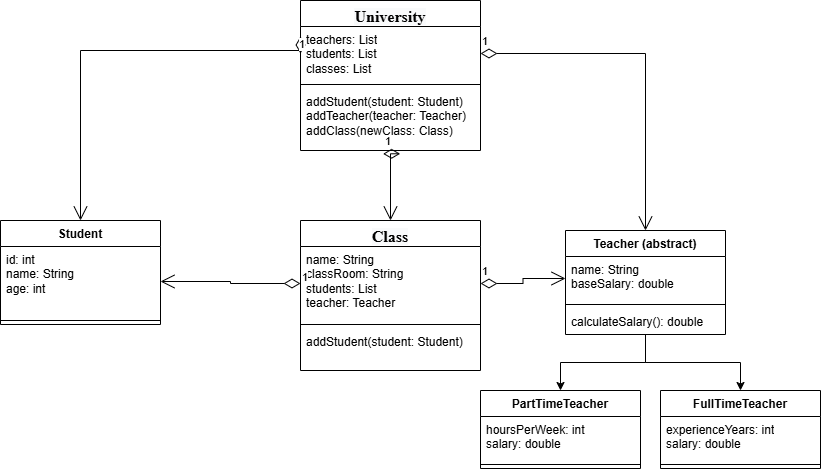

The diagram above was exported from draw.io. Its source (the exported page's mxGraphModel, read from the mxfile embedded in the PNG):
<mxGraphModel dx="786" dy="455" grid="1" gridSize="10" guides="1" tooltips="1" connect="1" arrows="1" fold="1" page="1" pageScale="1" pageWidth="850" pageHeight="1100" math="0" shadow="0">
  <root>
    <mxCell id="0" />
    <mxCell id="1" parent="0" />
    <mxCell id="lqtGU-nDeJ-iM4wKjBBS-1" value="&lt;span style=&quot;box-sizing: border-box; border: 0px solid rgb(229, 231, 235); --tw-border-spacing-x: 0; --tw-border-spacing-y: 0; --tw-translate-x: 0; --tw-translate-y: 0; --tw-rotate: 0; --tw-skew-x: 0; --tw-skew-y: 0; --tw-scale-x: 1; --tw-scale-y: 1; --tw-pan-x: ; --tw-pan-y: ; --tw-pinch-zoom: ; --tw-scroll-snap-strictness: proximity; --tw-gradient-from-position: ; --tw-gradient-via-position: ; --tw-gradient-to-position: ; --tw-ordinal: ; --tw-slashed-zero: ; --tw-numeric-figure: ; --tw-numeric-spacing: ; --tw-numeric-fraction: ; --tw-ring-inset: ; --tw-ring-offset-width: 0px; --tw-ring-offset-color: #fff; --tw-ring-color: rgba(59,130,246,.5); --tw-ring-offset-shadow: 0 0 #0000; --tw-ring-shadow: 0 0 #0000; --tw-shadow: 0 0 #0000; --tw-shadow-colored: 0 0 #0000; --tw-blur: ; --tw-brightness: ; --tw-contrast: ; --tw-grayscale: ; --tw-hue-rotate: ; --tw-invert: ; --tw-saturate: ; --tw-sepia: ; --tw-drop-shadow: ; --tw-backdrop-blur: ; --tw-backdrop-brightness: ; --tw-backdrop-contrast: ; --tw-backdrop-grayscale: ; --tw-backdrop-hue-rotate: ; --tw-backdrop-invert: ; --tw-backdrop-opacity: ; --tw-backdrop-saturate: ; --tw-backdrop-sepia: ; color: var(--tw-prose-bold); font-family: __Inter_d65c78, __Inter_Fallback_d65c78; font-size: 16px; text-align: left; background-color: rgb(249, 250, 251);&quot;&gt;Class&lt;/span&gt;" style="swimlane;fontStyle=1;align=center;verticalAlign=top;childLayout=stackLayout;horizontal=1;startSize=26;horizontalStack=0;resizeParent=1;resizeParentMax=0;resizeLast=0;collapsible=1;marginBottom=0;whiteSpace=wrap;html=1;" vertex="1" parent="1">
      <mxGeometry x="320" y="240" width="180" height="150" as="geometry" />
    </mxCell>
    <mxCell id="lqtGU-nDeJ-iM4wKjBBS-2" value="&lt;div&gt;name: String&lt;/div&gt;&lt;div&gt;classRoom: String&lt;/div&gt;&lt;div&gt;students: List&lt;/div&gt;&lt;div&gt;teacher: Teacher&lt;/div&gt;" style="text;strokeColor=none;fillColor=none;align=left;verticalAlign=top;spacingLeft=4;spacingRight=4;overflow=hidden;rotatable=0;points=[[0,0.5],[1,0.5]];portConstraint=eastwest;whiteSpace=wrap;html=1;" vertex="1" parent="lqtGU-nDeJ-iM4wKjBBS-1">
      <mxGeometry y="26" width="180" height="74" as="geometry" />
    </mxCell>
    <mxCell id="lqtGU-nDeJ-iM4wKjBBS-3" value="" style="line;strokeWidth=1;fillColor=none;align=left;verticalAlign=middle;spacingTop=-1;spacingLeft=3;spacingRight=3;rotatable=0;labelPosition=right;points=[];portConstraint=eastwest;strokeColor=inherit;" vertex="1" parent="lqtGU-nDeJ-iM4wKjBBS-1">
      <mxGeometry y="100" width="180" height="8" as="geometry" />
    </mxCell>
    <mxCell id="lqtGU-nDeJ-iM4wKjBBS-4" value="addStudent(student: Student)" style="text;strokeColor=none;fillColor=none;align=left;verticalAlign=top;spacingLeft=4;spacingRight=4;overflow=hidden;rotatable=0;points=[[0,0.5],[1,0.5]];portConstraint=eastwest;whiteSpace=wrap;html=1;" vertex="1" parent="lqtGU-nDeJ-iM4wKjBBS-1">
      <mxGeometry y="108" width="180" height="42" as="geometry" />
    </mxCell>
    <mxCell id="lqtGU-nDeJ-iM4wKjBBS-5" value="&lt;span style=&quot;box-sizing: border-box; border: 0px solid rgb(229, 231, 235); --tw-border-spacing-x: 0; --tw-border-spacing-y: 0; --tw-translate-x: 0; --tw-translate-y: 0; --tw-rotate: 0; --tw-skew-x: 0; --tw-skew-y: 0; --tw-scale-x: 1; --tw-scale-y: 1; --tw-pan-x: ; --tw-pan-y: ; --tw-pinch-zoom: ; --tw-scroll-snap-strictness: proximity; --tw-gradient-from-position: ; --tw-gradient-via-position: ; --tw-gradient-to-position: ; --tw-ordinal: ; --tw-slashed-zero: ; --tw-numeric-figure: ; --tw-numeric-spacing: ; --tw-numeric-fraction: ; --tw-ring-inset: ; --tw-ring-offset-width: 0px; --tw-ring-offset-color: #fff; --tw-ring-color: rgba(59,130,246,.5); --tw-ring-offset-shadow: 0 0 #0000; --tw-ring-shadow: 0 0 #0000; --tw-shadow: 0 0 #0000; --tw-shadow-colored: 0 0 #0000; --tw-blur: ; --tw-brightness: ; --tw-contrast: ; --tw-grayscale: ; --tw-hue-rotate: ; --tw-invert: ; --tw-saturate: ; --tw-sepia: ; --tw-drop-shadow: ; --tw-backdrop-blur: ; --tw-backdrop-brightness: ; --tw-backdrop-contrast: ; --tw-backdrop-grayscale: ; --tw-backdrop-hue-rotate: ; --tw-backdrop-invert: ; --tw-backdrop-opacity: ; --tw-backdrop-saturate: ; --tw-backdrop-sepia: ; color: var(--tw-prose-bold); font-family: __Inter_d65c78, __Inter_Fallback_d65c78; font-size: 16px; text-align: left; background-color: rgb(249, 250, 251);&quot;&gt;University&lt;/span&gt;" style="swimlane;fontStyle=1;align=center;verticalAlign=top;childLayout=stackLayout;horizontal=1;startSize=26;horizontalStack=0;resizeParent=1;resizeParentMax=0;resizeLast=0;collapsible=1;marginBottom=0;whiteSpace=wrap;html=1;" vertex="1" parent="1">
      <mxGeometry x="320" y="20" width="180" height="150" as="geometry" />
    </mxCell>
    <mxCell id="lqtGU-nDeJ-iM4wKjBBS-6" value="&lt;div&gt;teachers: List&lt;/div&gt;&lt;div&gt;students: List&lt;/div&gt;&lt;div&gt;classes: List&lt;/div&gt;" style="text;strokeColor=none;fillColor=none;align=left;verticalAlign=top;spacingLeft=4;spacingRight=4;overflow=hidden;rotatable=0;points=[[0,0.5],[1,0.5]];portConstraint=eastwest;whiteSpace=wrap;html=1;" vertex="1" parent="lqtGU-nDeJ-iM4wKjBBS-5">
      <mxGeometry y="26" width="180" height="54" as="geometry" />
    </mxCell>
    <mxCell id="lqtGU-nDeJ-iM4wKjBBS-7" value="" style="line;strokeWidth=1;fillColor=none;align=left;verticalAlign=middle;spacingTop=-1;spacingLeft=3;spacingRight=3;rotatable=0;labelPosition=right;points=[];portConstraint=eastwest;strokeColor=inherit;" vertex="1" parent="lqtGU-nDeJ-iM4wKjBBS-5">
      <mxGeometry y="80" width="180" height="8" as="geometry" />
    </mxCell>
    <mxCell id="lqtGU-nDeJ-iM4wKjBBS-8" value="&lt;div&gt;addStudent(student: Student)&lt;/div&gt;&lt;div&gt;addTeacher(teacher: Teacher)&lt;/div&gt;&lt;div&gt;addClass(newClass: Class)&lt;/div&gt;" style="text;strokeColor=none;fillColor=none;align=left;verticalAlign=top;spacingLeft=4;spacingRight=4;overflow=hidden;rotatable=0;points=[[0,0.5],[1,0.5]];portConstraint=eastwest;whiteSpace=wrap;html=1;" vertex="1" parent="lqtGU-nDeJ-iM4wKjBBS-5">
      <mxGeometry y="88" width="180" height="62" as="geometry" />
    </mxCell>
    <mxCell id="lqtGU-nDeJ-iM4wKjBBS-9" value="Student" style="swimlane;fontStyle=1;align=center;verticalAlign=top;childLayout=stackLayout;horizontal=1;startSize=26;horizontalStack=0;resizeParent=1;resizeParentMax=0;resizeLast=0;collapsible=1;marginBottom=0;whiteSpace=wrap;html=1;" vertex="1" parent="1">
      <mxGeometry x="20" y="240" width="160" height="104" as="geometry" />
    </mxCell>
    <mxCell id="lqtGU-nDeJ-iM4wKjBBS-10" value="&lt;div&gt;id: int&lt;/div&gt;&lt;div&gt;name: String&lt;/div&gt;&lt;div&gt;age: int&lt;/div&gt;" style="text;strokeColor=none;fillColor=none;align=left;verticalAlign=top;spacingLeft=4;spacingRight=4;overflow=hidden;rotatable=0;points=[[0,0.5],[1,0.5]];portConstraint=eastwest;whiteSpace=wrap;html=1;" vertex="1" parent="lqtGU-nDeJ-iM4wKjBBS-9">
      <mxGeometry y="26" width="160" height="70" as="geometry" />
    </mxCell>
    <mxCell id="lqtGU-nDeJ-iM4wKjBBS-11" value="" style="line;strokeWidth=1;fillColor=none;align=left;verticalAlign=middle;spacingTop=-1;spacingLeft=3;spacingRight=3;rotatable=0;labelPosition=right;points=[];portConstraint=eastwest;strokeColor=inherit;" vertex="1" parent="lqtGU-nDeJ-iM4wKjBBS-9">
      <mxGeometry y="96" width="160" height="8" as="geometry" />
    </mxCell>
    <mxCell id="lqtGU-nDeJ-iM4wKjBBS-13" value="FullTimeTeacher" style="swimlane;fontStyle=1;align=center;verticalAlign=top;childLayout=stackLayout;horizontal=1;startSize=26;horizontalStack=0;resizeParent=1;resizeParentMax=0;resizeLast=0;collapsible=1;marginBottom=0;whiteSpace=wrap;html=1;" vertex="1" parent="1">
      <mxGeometry x="680" y="410" width="160" height="78" as="geometry" />
    </mxCell>
    <mxCell id="lqtGU-nDeJ-iM4wKjBBS-14" value="&lt;div&gt;experienceYears: int&lt;/div&gt;&lt;div&gt;salary: double&lt;/div&gt;" style="text;strokeColor=none;fillColor=none;align=left;verticalAlign=top;spacingLeft=4;spacingRight=4;overflow=hidden;rotatable=0;points=[[0,0.5],[1,0.5]];portConstraint=eastwest;whiteSpace=wrap;html=1;" vertex="1" parent="lqtGU-nDeJ-iM4wKjBBS-13">
      <mxGeometry y="26" width="160" height="44" as="geometry" />
    </mxCell>
    <mxCell id="lqtGU-nDeJ-iM4wKjBBS-15" value="" style="line;strokeWidth=1;fillColor=none;align=left;verticalAlign=middle;spacingTop=-1;spacingLeft=3;spacingRight=3;rotatable=0;labelPosition=right;points=[];portConstraint=eastwest;strokeColor=inherit;" vertex="1" parent="lqtGU-nDeJ-iM4wKjBBS-13">
      <mxGeometry y="70" width="160" height="8" as="geometry" />
    </mxCell>
    <mxCell id="lqtGU-nDeJ-iM4wKjBBS-24" value="" style="edgeStyle=orthogonalEdgeStyle;rounded=0;orthogonalLoop=1;jettySize=auto;html=1;entryX=0.5;entryY=0;entryDx=0;entryDy=0;" edge="1" parent="1" source="lqtGU-nDeJ-iM4wKjBBS-17" target="lqtGU-nDeJ-iM4wKjBBS-21">
      <mxGeometry relative="1" as="geometry" />
    </mxCell>
    <mxCell id="lqtGU-nDeJ-iM4wKjBBS-25" style="edgeStyle=orthogonalEdgeStyle;rounded=0;orthogonalLoop=1;jettySize=auto;html=1;entryX=0.5;entryY=0;entryDx=0;entryDy=0;" edge="1" parent="1" source="lqtGU-nDeJ-iM4wKjBBS-17" target="lqtGU-nDeJ-iM4wKjBBS-13">
      <mxGeometry relative="1" as="geometry" />
    </mxCell>
    <mxCell id="lqtGU-nDeJ-iM4wKjBBS-17" value="&lt;div&gt;Teacher (abstract)&lt;/div&gt;" style="swimlane;fontStyle=1;align=center;verticalAlign=top;childLayout=stackLayout;horizontal=1;startSize=26;horizontalStack=0;resizeParent=1;resizeParentMax=0;resizeLast=0;collapsible=1;marginBottom=0;whiteSpace=wrap;html=1;" vertex="1" parent="1">
      <mxGeometry x="585" y="250" width="160" height="104" as="geometry" />
    </mxCell>
    <mxCell id="lqtGU-nDeJ-iM4wKjBBS-18" value="&lt;div&gt;name: String&lt;/div&gt;&lt;div&gt;baseSalary: double&lt;/div&gt;" style="text;strokeColor=none;fillColor=none;align=left;verticalAlign=top;spacingLeft=4;spacingRight=4;overflow=hidden;rotatable=0;points=[[0,0.5],[1,0.5]];portConstraint=eastwest;whiteSpace=wrap;html=1;" vertex="1" parent="lqtGU-nDeJ-iM4wKjBBS-17">
      <mxGeometry y="26" width="160" height="44" as="geometry" />
    </mxCell>
    <mxCell id="lqtGU-nDeJ-iM4wKjBBS-19" value="" style="line;strokeWidth=1;fillColor=none;align=left;verticalAlign=middle;spacingTop=-1;spacingLeft=3;spacingRight=3;rotatable=0;labelPosition=right;points=[];portConstraint=eastwest;strokeColor=inherit;" vertex="1" parent="lqtGU-nDeJ-iM4wKjBBS-17">
      <mxGeometry y="70" width="160" height="8" as="geometry" />
    </mxCell>
    <mxCell id="lqtGU-nDeJ-iM4wKjBBS-20" value="calculateSalary(): double" style="text;strokeColor=none;fillColor=none;align=left;verticalAlign=top;spacingLeft=4;spacingRight=4;overflow=hidden;rotatable=0;points=[[0,0.5],[1,0.5]];portConstraint=eastwest;whiteSpace=wrap;html=1;" vertex="1" parent="lqtGU-nDeJ-iM4wKjBBS-17">
      <mxGeometry y="78" width="160" height="26" as="geometry" />
    </mxCell>
    <mxCell id="lqtGU-nDeJ-iM4wKjBBS-21" value="PartTimeTeacher" style="swimlane;fontStyle=1;align=center;verticalAlign=top;childLayout=stackLayout;horizontal=1;startSize=26;horizontalStack=0;resizeParent=1;resizeParentMax=0;resizeLast=0;collapsible=1;marginBottom=0;whiteSpace=wrap;html=1;" vertex="1" parent="1">
      <mxGeometry x="500" y="410" width="160" height="78" as="geometry" />
    </mxCell>
    <mxCell id="lqtGU-nDeJ-iM4wKjBBS-22" value="&lt;div&gt;hoursPerWeek: int&lt;/div&gt;&lt;div&gt;salary: double&lt;/div&gt;" style="text;strokeColor=none;fillColor=none;align=left;verticalAlign=top;spacingLeft=4;spacingRight=4;overflow=hidden;rotatable=0;points=[[0,0.5],[1,0.5]];portConstraint=eastwest;whiteSpace=wrap;html=1;" vertex="1" parent="lqtGU-nDeJ-iM4wKjBBS-21">
      <mxGeometry y="26" width="160" height="44" as="geometry" />
    </mxCell>
    <mxCell id="lqtGU-nDeJ-iM4wKjBBS-23" value="" style="line;strokeWidth=1;fillColor=none;align=left;verticalAlign=middle;spacingTop=-1;spacingLeft=3;spacingRight=3;rotatable=0;labelPosition=right;points=[];portConstraint=eastwest;strokeColor=inherit;" vertex="1" parent="lqtGU-nDeJ-iM4wKjBBS-21">
      <mxGeometry y="70" width="160" height="8" as="geometry" />
    </mxCell>
    <mxCell id="lqtGU-nDeJ-iM4wKjBBS-28" value="1" style="endArrow=open;html=1;endSize=12;startArrow=diamondThin;startSize=14;startFill=0;edgeStyle=orthogonalEdgeStyle;align=left;verticalAlign=bottom;rounded=0;entryX=0.5;entryY=0;entryDx=0;entryDy=0;exitX=0;exitY=0.5;exitDx=0;exitDy=0;" edge="1" parent="1" source="lqtGU-nDeJ-iM4wKjBBS-6" target="lqtGU-nDeJ-iM4wKjBBS-9">
      <mxGeometry x="-1" y="3" relative="1" as="geometry">
        <mxPoint x="420" y="180" as="sourcePoint" />
        <mxPoint x="510" y="260" as="targetPoint" />
        <Array as="points">
          <mxPoint x="320" y="70" />
          <mxPoint x="100" y="70" />
        </Array>
      </mxGeometry>
    </mxCell>
    <mxCell id="lqtGU-nDeJ-iM4wKjBBS-29" value="1" style="endArrow=open;html=1;endSize=12;startArrow=diamondThin;startSize=14;startFill=0;edgeStyle=orthogonalEdgeStyle;align=left;verticalAlign=bottom;rounded=0;exitX=1;exitY=0.5;exitDx=0;exitDy=0;entryX=0.5;entryY=0;entryDx=0;entryDy=0;" edge="1" parent="1" source="lqtGU-nDeJ-iM4wKjBBS-6" target="lqtGU-nDeJ-iM4wKjBBS-17">
      <mxGeometry x="-1" y="3" relative="1" as="geometry">
        <mxPoint x="350" y="260" as="sourcePoint" />
        <mxPoint x="510" y="260" as="targetPoint" />
      </mxGeometry>
    </mxCell>
    <mxCell id="lqtGU-nDeJ-iM4wKjBBS-32" value="1" style="endArrow=open;html=1;endSize=12;startArrow=diamondThin;startSize=14;startFill=0;edgeStyle=orthogonalEdgeStyle;align=left;verticalAlign=bottom;rounded=0;exitX=0.459;exitY=1.054;exitDx=0;exitDy=0;exitPerimeter=0;entryX=0.5;entryY=0;entryDx=0;entryDy=0;" edge="1" parent="1" source="lqtGU-nDeJ-iM4wKjBBS-8" target="lqtGU-nDeJ-iM4wKjBBS-1">
      <mxGeometry x="-1" y="3" relative="1" as="geometry">
        <mxPoint x="300" y="260" as="sourcePoint" />
        <mxPoint x="460" y="260" as="targetPoint" />
        <Array as="points">
          <mxPoint x="410" y="173" />
        </Array>
      </mxGeometry>
    </mxCell>
    <mxCell id="lqtGU-nDeJ-iM4wKjBBS-35" value="1" style="endArrow=open;html=1;endSize=12;startArrow=diamondThin;startSize=14;startFill=0;edgeStyle=orthogonalEdgeStyle;align=left;verticalAlign=bottom;rounded=0;entryX=1;entryY=0.5;entryDx=0;entryDy=0;exitX=0;exitY=0.5;exitDx=0;exitDy=0;" edge="1" parent="1" source="lqtGU-nDeJ-iM4wKjBBS-2" target="lqtGU-nDeJ-iM4wKjBBS-10">
      <mxGeometry x="-1" y="3" relative="1" as="geometry">
        <mxPoint x="220" y="420" as="sourcePoint" />
        <mxPoint x="420" y="420" as="targetPoint" />
      </mxGeometry>
    </mxCell>
    <mxCell id="lqtGU-nDeJ-iM4wKjBBS-37" value="1" style="endArrow=open;html=1;endSize=12;startArrow=diamondThin;startSize=14;startFill=0;edgeStyle=orthogonalEdgeStyle;align=left;verticalAlign=bottom;rounded=0;exitX=1;exitY=0.5;exitDx=0;exitDy=0;entryX=0;entryY=0.5;entryDx=0;entryDy=0;" edge="1" parent="1" source="lqtGU-nDeJ-iM4wKjBBS-2" target="lqtGU-nDeJ-iM4wKjBBS-18">
      <mxGeometry x="-1" y="3" relative="1" as="geometry">
        <mxPoint x="610" y="290" as="sourcePoint" />
        <mxPoint x="770" y="290" as="targetPoint" />
      </mxGeometry>
    </mxCell>
  </root>
</mxGraphModel>